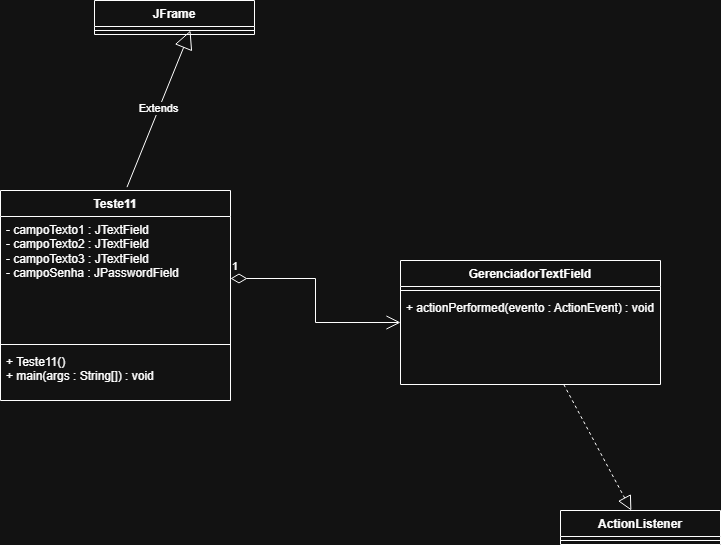

The diagram above was exported from draw.io. Its source (the exported page's mxGraphModel, read from the mxfile embedded in the PNG):
<mxGraphModel dx="1372" dy="822" grid="1" gridSize="10" guides="1" tooltips="1" connect="1" arrows="1" fold="1" page="1" pageScale="1" pageWidth="827" pageHeight="1169" math="0" shadow="0">
  <root>
    <mxCell id="0" />
    <mxCell id="1" parent="0" />
    <mxCell id="JnZs1dCNXpxhTuFahNyE-1" parent="1" style="swimlane;fontStyle=1;align=center;verticalAlign=top;childLayout=stackLayout;horizontal=1;startSize=26;horizontalStack=0;resizeParent=1;resizeParentMax=0;resizeLast=0;collapsible=1;marginBottom=0;whiteSpace=wrap;html=1;" value="JFrame&lt;div&gt;&lt;br&gt;&lt;/div&gt;" vertex="1">
      <mxGeometry height="34" width="160" x="334" y="400" as="geometry" />
    </mxCell>
    <mxCell id="JnZs1dCNXpxhTuFahNyE-3" parent="JnZs1dCNXpxhTuFahNyE-1" style="line;strokeWidth=1;fillColor=none;align=left;verticalAlign=middle;spacingTop=-1;spacingLeft=3;spacingRight=3;rotatable=0;labelPosition=right;points=[];portConstraint=eastwest;strokeColor=inherit;" value="" vertex="1">
      <mxGeometry height="8" width="160" y="26" as="geometry" />
    </mxCell>
    <mxCell id="JnZs1dCNXpxhTuFahNyE-13" edge="1" parent="1" source="JnZs1dCNXpxhTuFahNyE-14" style="endArrow=block;endSize=16;endFill=0;html=1;rounded=0;exitX=0.55;exitY=-0.016;exitDx=0;exitDy=0;exitPerimeter=0;" value="Extends">
      <mxGeometry relative="1" width="160" as="geometry">
        <mxPoint x="451.42857142857133" y="550" as="sourcePoint" />
        <mxPoint x="430" y="430" as="targetPoint" />
      </mxGeometry>
    </mxCell>
    <mxCell id="JnZs1dCNXpxhTuFahNyE-14" parent="1" style="swimlane;fontStyle=1;align=center;verticalAlign=top;childLayout=stackLayout;horizontal=1;startSize=26;horizontalStack=0;resizeParent=1;resizeParentMax=0;resizeLast=0;collapsible=1;marginBottom=0;whiteSpace=wrap;html=1;" value="  Teste11" vertex="1">
      <mxGeometry height="210" width="230" x="240" y="590" as="geometry" />
    </mxCell>
    <mxCell id="JnZs1dCNXpxhTuFahNyE-15" parent="JnZs1dCNXpxhTuFahNyE-14" style="text;strokeColor=none;fillColor=none;align=left;verticalAlign=top;spacingLeft=4;spacingRight=4;overflow=hidden;rotatable=0;points=[[0,0.5],[1,0.5]];portConstraint=eastwest;whiteSpace=wrap;html=1;" value="- campoTexto1 : JTextField&lt;br&gt;- campoTexto2 : JTextField&lt;br&gt;- campoTexto3 : JTextField&lt;br&gt;- campoSenha : JPasswordField" vertex="1">
      <mxGeometry height="124" width="230" y="26" as="geometry" />
    </mxCell>
    <mxCell id="JnZs1dCNXpxhTuFahNyE-16" parent="JnZs1dCNXpxhTuFahNyE-14" style="line;strokeWidth=1;fillColor=none;align=left;verticalAlign=middle;spacingTop=-1;spacingLeft=3;spacingRight=3;rotatable=0;labelPosition=right;points=[];portConstraint=eastwest;strokeColor=inherit;" value="" vertex="1">
      <mxGeometry height="8" width="230" y="150" as="geometry" />
    </mxCell>
    <mxCell id="JnZs1dCNXpxhTuFahNyE-17" parent="JnZs1dCNXpxhTuFahNyE-14" style="text;strokeColor=none;fillColor=none;align=left;verticalAlign=top;spacingLeft=4;spacingRight=4;overflow=hidden;rotatable=0;points=[[0,0.5],[1,0.5]];portConstraint=eastwest;whiteSpace=wrap;html=1;" value="+ Teste11()&lt;br&gt;+ main(args : String[]) : void" vertex="1">
      <mxGeometry height="52" width="230" y="158" as="geometry" />
    </mxCell>
    <mxCell id="JnZs1dCNXpxhTuFahNyE-26" parent="1" style="swimlane;fontStyle=1;align=center;verticalAlign=top;childLayout=stackLayout;horizontal=1;startSize=26;horizontalStack=0;resizeParent=1;resizeParentMax=0;resizeLast=0;collapsible=1;marginBottom=0;whiteSpace=wrap;html=1;" value=" GerenciadorTextField" vertex="1">
      <mxGeometry height="124" width="260" x="640" y="660" as="geometry" />
    </mxCell>
    <mxCell id="JnZs1dCNXpxhTuFahNyE-28" parent="JnZs1dCNXpxhTuFahNyE-26" style="line;strokeWidth=1;fillColor=none;align=left;verticalAlign=middle;spacingTop=-1;spacingLeft=3;spacingRight=3;rotatable=0;labelPosition=right;points=[];portConstraint=eastwest;strokeColor=inherit;" value="" vertex="1">
      <mxGeometry height="8" width="260" y="26" as="geometry" />
    </mxCell>
    <mxCell id="JnZs1dCNXpxhTuFahNyE-29" parent="JnZs1dCNXpxhTuFahNyE-26" style="text;strokeColor=none;fillColor=none;align=left;verticalAlign=top;spacingLeft=4;spacingRight=4;overflow=hidden;rotatable=0;points=[[0,0.5],[1,0.5]];portConstraint=eastwest;whiteSpace=wrap;html=1;" value="+ actionPerformed(evento : ActionEvent) : void" vertex="1">
      <mxGeometry height="90" width="260" y="34" as="geometry" />
    </mxCell>
    <mxCell id="JnZs1dCNXpxhTuFahNyE-30" parent="1" style="swimlane;fontStyle=1;align=center;verticalAlign=top;childLayout=stackLayout;horizontal=1;startSize=26;horizontalStack=0;resizeParent=1;resizeParentMax=0;resizeLast=0;collapsible=1;marginBottom=0;whiteSpace=wrap;html=1;" value="ActionListener" vertex="1">
      <mxGeometry height="34" width="160" x="800" y="910" as="geometry" />
    </mxCell>
    <mxCell id="JnZs1dCNXpxhTuFahNyE-32" parent="JnZs1dCNXpxhTuFahNyE-30" style="line;strokeWidth=1;fillColor=none;align=left;verticalAlign=middle;spacingTop=-1;spacingLeft=3;spacingRight=3;rotatable=0;labelPosition=right;points=[];portConstraint=eastwest;strokeColor=inherit;" value="" vertex="1">
      <mxGeometry height="8" width="160" y="26" as="geometry" />
    </mxCell>
    <mxCell id="JnZs1dCNXpxhTuFahNyE-34" edge="1" parent="1" source="JnZs1dCNXpxhTuFahNyE-26" style="endArrow=block;dashed=1;endFill=0;endSize=12;html=1;rounded=0;" target="JnZs1dCNXpxhTuFahNyE-30" value="">
      <mxGeometry relative="1" width="160" as="geometry">
        <mxPoint x="360" y="600" as="sourcePoint" />
        <mxPoint x="520" y="600" as="targetPoint" />
      </mxGeometry>
    </mxCell>
    <mxCell id="JnZs1dCNXpxhTuFahNyE-35" edge="1" parent="1" source="JnZs1dCNXpxhTuFahNyE-15" style="endArrow=open;html=1;endSize=12;startArrow=diamondThin;startSize=14;startFill=0;edgeStyle=orthogonalEdgeStyle;align=left;verticalAlign=bottom;rounded=0;" target="JnZs1dCNXpxhTuFahNyE-26" value="1">
      <mxGeometry relative="1" x="-1" y="3" as="geometry">
        <mxPoint x="360" y="600" as="sourcePoint" />
        <mxPoint x="520" y="600" as="targetPoint" />
      </mxGeometry>
    </mxCell>
  </root>
</mxGraphModel>